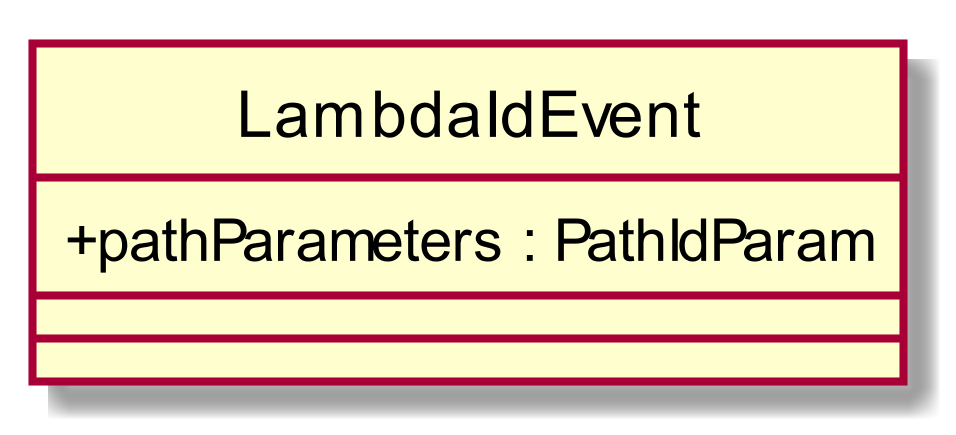

The diagram above was rendered by PlantUML. Its source (embedded in the PNG):
@startuml
scale 1000*1000
skinparam classAttributeIconSize 0
class LambdaIdEvent{
+ pathParameters : PathIdParam
__
__

}
hide circle
@enduml